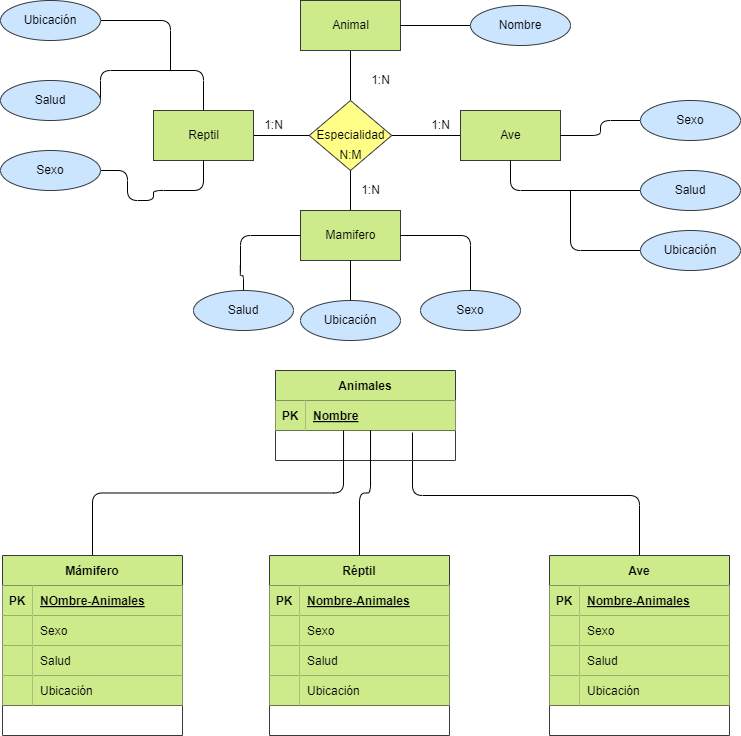

The diagram above was exported from draw.io. Its source (the exported page's mxGraphModel, read from the mxfile embedded in the PNG):
<mxGraphModel dx="1216" dy="779" grid="1" gridSize="10" guides="1" tooltips="1" connect="1" arrows="1" fold="1" page="1" pageScale="1" pageWidth="850" pageHeight="1100" math="0" shadow="0">
  <root>
    <mxCell id="0" />
    <mxCell id="1" parent="0" />
    <mxCell id="2" value="" style="html=1;endArrow=none;endFill=0;" parent="1" source="4" target="5" edge="1">
      <mxGeometry relative="1" as="geometry" />
    </mxCell>
    <mxCell id="3" value="" style="edgeStyle=none;html=1;endArrow=none;endFill=0;" parent="1" source="4" target="13" edge="1">
      <mxGeometry relative="1" as="geometry" />
    </mxCell>
    <mxCell id="4" value="Especialidad" style="shape=rhombus;html=1;dashed=0;whitespace=wrap;perimeter=rhombusPerimeter;fillColor=#ffff88;strokeColor=#36393d;fontColor=#000000;" parent="1" vertex="1">
      <mxGeometry x="368.75" y="170" width="82.5" height="70" as="geometry" />
    </mxCell>
    <mxCell id="5" value="Animal" style="html=1;dashed=0;whitespace=wrap;fillColor=#cdeb8b;strokeColor=#36393d;fontColor=#000000;" parent="1" vertex="1">
      <mxGeometry x="360" y="70" width="100" height="50" as="geometry" />
    </mxCell>
    <mxCell id="6" value="" style="edgeStyle=orthogonalEdgeStyle;html=1;fontColor=#000000;endArrow=none;endFill=0;" parent="1" source="7" target="5" edge="1">
      <mxGeometry relative="1" as="geometry" />
    </mxCell>
    <mxCell id="7" value="Nombre" style="ellipse;whiteSpace=wrap;html=1;align=center;fillColor=#cce5ff;strokeColor=#36393d;fontColor=#000000;" parent="1" vertex="1">
      <mxGeometry x="530" y="75" width="100" height="40" as="geometry" />
    </mxCell>
    <mxCell id="8" value="1:N" style="text;html=1;align=center;verticalAlign=middle;resizable=0;points=[];autosize=1;strokeColor=none;fillColor=none;" parent="1" vertex="1">
      <mxGeometry x="420" y="135" width="40" height="30" as="geometry" />
    </mxCell>
    <mxCell id="9" value="" style="edgeStyle=none;html=1;endArrow=none;endFill=0;" parent="1" source="10" target="4" edge="1">
      <mxGeometry relative="1" as="geometry" />
    </mxCell>
    <mxCell id="10" value="Reptil" style="html=1;dashed=0;whitespace=wrap;fillColor=#cdeb8b;strokeColor=#36393d;fontColor=#000000;" parent="1" vertex="1">
      <mxGeometry x="213" y="180" width="100" height="50" as="geometry" />
    </mxCell>
    <mxCell id="11" value="" style="edgeStyle=none;html=1;endArrow=none;endFill=0;" parent="1" source="12" target="4" edge="1">
      <mxGeometry relative="1" as="geometry" />
    </mxCell>
    <mxCell id="12" value="Mamifero" style="html=1;dashed=0;whitespace=wrap;fillColor=#cdeb8b;strokeColor=#36393d;fontColor=#000000;" parent="1" vertex="1">
      <mxGeometry x="360" y="280" width="100" height="50" as="geometry" />
    </mxCell>
    <mxCell id="13" value="Ave" style="html=1;dashed=0;whitespace=wrap;fillColor=#cdeb8b;strokeColor=#36393d;fontColor=#000000;" parent="1" vertex="1">
      <mxGeometry x="520" y="180" width="100" height="50" as="geometry" />
    </mxCell>
    <mxCell id="14" style="edgeStyle=orthogonalEdgeStyle;html=1;endArrow=none;endFill=0;" parent="1" source="15" target="13" edge="1">
      <mxGeometry relative="1" as="geometry" />
    </mxCell>
    <mxCell id="15" value="Sexo" style="ellipse;whiteSpace=wrap;html=1;align=center;fillColor=#cce5ff;strokeColor=#36393d;fontColor=#000000;" parent="1" vertex="1">
      <mxGeometry x="700" y="170" width="100" height="40" as="geometry" />
    </mxCell>
    <mxCell id="16" style="edgeStyle=orthogonalEdgeStyle;html=1;entryX=0.5;entryY=1;entryDx=0;entryDy=0;endArrow=none;endFill=0;" parent="1" source="17" target="13" edge="1">
      <mxGeometry relative="1" as="geometry" />
    </mxCell>
    <mxCell id="17" value="Salud" style="ellipse;whiteSpace=wrap;html=1;align=center;fillColor=#cce5ff;strokeColor=#36393d;fontColor=#000000;" parent="1" vertex="1">
      <mxGeometry x="700" y="240" width="100" height="40" as="geometry" />
    </mxCell>
    <mxCell id="18" style="edgeStyle=orthogonalEdgeStyle;html=1;exitX=1;exitY=0.5;exitDx=0;exitDy=0;entryX=0.5;entryY=0;entryDx=0;entryDy=0;endArrow=none;endFill=0;" parent="1" source="19" target="10" edge="1">
      <mxGeometry relative="1" as="geometry">
        <Array as="points">
          <mxPoint x="160" y="140" />
          <mxPoint x="263" y="140" />
        </Array>
      </mxGeometry>
    </mxCell>
    <mxCell id="19" value="Salud" style="ellipse;whiteSpace=wrap;html=1;align=center;fillColor=#cce5ff;strokeColor=#36393d;fontColor=#000000;" parent="1" vertex="1">
      <mxGeometry x="60" y="150" width="100" height="40" as="geometry" />
    </mxCell>
    <mxCell id="20" style="edgeStyle=orthogonalEdgeStyle;html=1;entryX=0.5;entryY=1;entryDx=0;entryDy=0;endArrow=none;endFill=0;" parent="1" source="21" target="10" edge="1">
      <mxGeometry relative="1" as="geometry">
        <Array as="points">
          <mxPoint x="187" y="240" />
          <mxPoint x="187" y="270" />
          <mxPoint x="213" y="270" />
          <mxPoint x="213" y="260" />
          <mxPoint x="263" y="260" />
        </Array>
      </mxGeometry>
    </mxCell>
    <mxCell id="21" value="Sexo" style="ellipse;whiteSpace=wrap;html=1;align=center;fillColor=#cce5ff;strokeColor=#36393d;fontColor=#000000;" parent="1" vertex="1">
      <mxGeometry x="60" y="220" width="100" height="40" as="geometry" />
    </mxCell>
    <mxCell id="22" style="edgeStyle=orthogonalEdgeStyle;html=1;entryX=0;entryY=0.5;entryDx=0;entryDy=0;endArrow=none;endFill=0;" parent="1" source="23" target="12" edge="1">
      <mxGeometry relative="1" as="geometry">
        <Array as="points">
          <mxPoint x="303" y="345" />
          <mxPoint x="300" y="345" />
          <mxPoint x="300" y="305" />
        </Array>
      </mxGeometry>
    </mxCell>
    <mxCell id="23" value="Salud" style="ellipse;whiteSpace=wrap;html=1;align=center;fillColor=#cce5ff;strokeColor=#36393d;fontColor=#000000;" parent="1" vertex="1">
      <mxGeometry x="253" y="360" width="100" height="40" as="geometry" />
    </mxCell>
    <mxCell id="24" style="edgeStyle=orthogonalEdgeStyle;html=1;entryX=1;entryY=0.5;entryDx=0;entryDy=0;endArrow=none;endFill=0;" parent="1" source="25" target="12" edge="1">
      <mxGeometry relative="1" as="geometry">
        <Array as="points">
          <mxPoint x="530" y="305" />
        </Array>
      </mxGeometry>
    </mxCell>
    <mxCell id="25" value="Sexo" style="ellipse;whiteSpace=wrap;html=1;align=center;fillColor=#cce5ff;strokeColor=#36393d;fontColor=#000000;" parent="1" vertex="1">
      <mxGeometry x="480" y="360" width="100" height="40" as="geometry" />
    </mxCell>
    <mxCell id="26" value="1:N" style="text;html=1;align=center;verticalAlign=middle;resizable=0;points=[];autosize=1;strokeColor=none;fillColor=none;" parent="1" vertex="1">
      <mxGeometry x="480" y="180" width="40" height="30" as="geometry" />
    </mxCell>
    <mxCell id="27" value="1:N" style="text;html=1;align=center;verticalAlign=middle;resizable=0;points=[];autosize=1;strokeColor=none;fillColor=none;" parent="1" vertex="1">
      <mxGeometry x="410" y="245" width="40" height="30" as="geometry" />
    </mxCell>
    <mxCell id="28" value="1:N" style="text;html=1;align=center;verticalAlign=middle;resizable=0;points=[];autosize=1;strokeColor=none;fillColor=none;" parent="1" vertex="1">
      <mxGeometry x="313" y="180" width="40" height="30" as="geometry" />
    </mxCell>
    <mxCell id="29" value="N:M" style="text;html=1;align=center;verticalAlign=middle;resizable=0;points=[];autosize=1;strokeColor=none;fillColor=none;fontColor=#000000;" parent="1" vertex="1">
      <mxGeometry x="385" y="210" width="50" height="30" as="geometry" />
    </mxCell>
    <mxCell id="30" style="edgeStyle=orthogonalEdgeStyle;html=1;exitX=0.5;exitY=0;exitDx=0;exitDy=0;entryX=0.761;entryY=1.067;entryDx=0;entryDy=0;entryPerimeter=0;fontColor=#000000;endArrow=none;endFill=0;" parent="1" source="31" target="42" edge="1">
      <mxGeometry relative="1" as="geometry">
        <Array as="points">
          <mxPoint x="699" y="565" />
          <mxPoint x="472" y="565" />
        </Array>
      </mxGeometry>
    </mxCell>
    <mxCell id="31" value="Ave" style="shape=table;startSize=30;container=1;collapsible=1;childLayout=tableLayout;fixedRows=1;rowLines=0;fontStyle=1;align=center;resizeLast=1;fillColor=#cdeb8b;strokeColor=#36393d;fontColor=#000000;" parent="1" vertex="1">
      <mxGeometry x="609" y="625" width="180" height="180" as="geometry" />
    </mxCell>
    <mxCell id="32" value="" style="shape=tableRow;horizontal=0;startSize=0;swimlaneHead=0;swimlaneBody=0;fillColor=none;collapsible=0;dropTarget=0;points=[[0,0.5],[1,0.5]];portConstraint=eastwest;top=0;left=0;right=0;bottom=1;fontColor=#000000;" parent="31" vertex="1">
      <mxGeometry y="30" width="180" height="30" as="geometry" />
    </mxCell>
    <mxCell id="33" value="PK" style="shape=partialRectangle;connectable=0;fillColor=#cdeb8b;top=0;left=0;bottom=0;right=0;fontStyle=1;overflow=hidden;strokeColor=#36393d;fontColor=#000000;" parent="32" vertex="1">
      <mxGeometry width="30" height="30" as="geometry">
        <mxRectangle width="30" height="30" as="alternateBounds" />
      </mxGeometry>
    </mxCell>
    <mxCell id="34" value="Nombre-Animales" style="shape=partialRectangle;connectable=0;fillColor=#cdeb8b;top=0;left=0;bottom=0;right=0;align=left;spacingLeft=6;fontStyle=5;overflow=hidden;strokeColor=#36393d;fontColor=#000000;" parent="32" vertex="1">
      <mxGeometry x="30" width="150" height="30" as="geometry">
        <mxRectangle width="150" height="30" as="alternateBounds" />
      </mxGeometry>
    </mxCell>
    <mxCell id="35" value="" style="shape=tableRow;horizontal=0;startSize=0;swimlaneHead=0;swimlaneBody=0;fillColor=none;collapsible=0;dropTarget=0;points=[[0,0.5],[1,0.5]];portConstraint=eastwest;top=0;left=0;right=0;bottom=1;fontColor=#000000;" parent="31" vertex="1">
      <mxGeometry y="60" width="180" height="30" as="geometry" />
    </mxCell>
    <mxCell id="36" value="" style="shape=partialRectangle;connectable=0;fillColor=#cdeb8b;top=0;left=0;bottom=0;right=0;fontStyle=0;overflow=hidden;strokeColor=#36393d;fontColor=#000000;" parent="35" vertex="1">
      <mxGeometry width="30" height="30" as="geometry">
        <mxRectangle width="30" height="30" as="alternateBounds" />
      </mxGeometry>
    </mxCell>
    <mxCell id="37" value="Sexo" style="shape=partialRectangle;connectable=0;fillColor=#cdeb8b;top=0;left=0;bottom=0;right=0;align=left;spacingLeft=6;fontStyle=0;overflow=hidden;strokeColor=#36393d;fontColor=#000000;" parent="35" vertex="1">
      <mxGeometry x="30" width="150" height="30" as="geometry">
        <mxRectangle width="150" height="30" as="alternateBounds" />
      </mxGeometry>
    </mxCell>
    <mxCell id="38" value="" style="shape=tableRow;horizontal=0;startSize=0;swimlaneHead=0;swimlaneBody=0;fillColor=none;collapsible=0;dropTarget=0;points=[[0,0.5],[1,0.5]];portConstraint=eastwest;top=0;left=0;right=0;bottom=1;fontColor=#000000;" parent="31" vertex="1">
      <mxGeometry y="90" width="180" height="30" as="geometry" />
    </mxCell>
    <mxCell id="39" value="" style="shape=partialRectangle;connectable=0;fillColor=#cdeb8b;top=0;left=0;bottom=0;right=0;fontStyle=0;overflow=hidden;strokeColor=#36393d;fontColor=#000000;" parent="38" vertex="1">
      <mxGeometry width="30" height="30" as="geometry">
        <mxRectangle width="30" height="30" as="alternateBounds" />
      </mxGeometry>
    </mxCell>
    <mxCell id="40" value="Salud" style="shape=partialRectangle;connectable=0;fillColor=#cdeb8b;top=0;left=0;bottom=0;right=0;align=left;spacingLeft=6;fontStyle=0;overflow=hidden;strokeColor=#36393d;fontColor=#000000;" parent="38" vertex="1">
      <mxGeometry x="30" width="150" height="30" as="geometry">
        <mxRectangle width="150" height="30" as="alternateBounds" />
      </mxGeometry>
    </mxCell>
    <mxCell id="110" value="" style="shape=tableRow;horizontal=0;startSize=0;swimlaneHead=0;swimlaneBody=0;fillColor=none;collapsible=0;dropTarget=0;points=[[0,0.5],[1,0.5]];portConstraint=eastwest;top=0;left=0;right=0;bottom=1;fontColor=#000000;" parent="31" vertex="1">
      <mxGeometry y="120" width="180" height="30" as="geometry" />
    </mxCell>
    <mxCell id="111" value="" style="shape=partialRectangle;connectable=0;fillColor=#cdeb8b;top=0;left=0;bottom=0;right=0;fontStyle=0;overflow=hidden;strokeColor=#36393d;fontColor=#000000;" parent="110" vertex="1">
      <mxGeometry width="30" height="30" as="geometry">
        <mxRectangle width="30" height="30" as="alternateBounds" />
      </mxGeometry>
    </mxCell>
    <mxCell id="112" value="Ubicación" style="shape=partialRectangle;connectable=0;fillColor=#cdeb8b;top=0;left=0;bottom=0;right=0;align=left;spacingLeft=6;fontStyle=0;overflow=hidden;strokeColor=#36393d;fontColor=#000000;" parent="110" vertex="1">
      <mxGeometry x="30" width="150" height="30" as="geometry">
        <mxRectangle width="150" height="30" as="alternateBounds" />
      </mxGeometry>
    </mxCell>
    <mxCell id="41" value="Animales" style="shape=table;startSize=30;container=1;collapsible=1;childLayout=tableLayout;fixedRows=1;rowLines=0;fontStyle=1;align=center;resizeLast=1;fillColor=#cdeb8b;strokeColor=#36393d;fontColor=#000000;" parent="1" vertex="1">
      <mxGeometry x="335" y="440" width="180" height="90" as="geometry" />
    </mxCell>
    <mxCell id="42" value="" style="shape=tableRow;horizontal=0;startSize=0;swimlaneHead=0;swimlaneBody=0;fillColor=none;collapsible=0;dropTarget=0;points=[[0,0.5],[1,0.5]];portConstraint=eastwest;top=0;left=0;right=0;bottom=1;fontColor=#000000;" parent="41" vertex="1">
      <mxGeometry y="30" width="180" height="30" as="geometry" />
    </mxCell>
    <mxCell id="43" value="PK" style="shape=partialRectangle;connectable=0;fillColor=#cdeb8b;top=0;left=0;bottom=0;right=0;fontStyle=1;overflow=hidden;strokeColor=#36393d;fontColor=#000000;" parent="42" vertex="1">
      <mxGeometry width="30" height="30" as="geometry">
        <mxRectangle width="30" height="30" as="alternateBounds" />
      </mxGeometry>
    </mxCell>
    <mxCell id="44" value="Nombre" style="shape=partialRectangle;connectable=0;fillColor=#cdeb8b;top=0;left=0;bottom=0;right=0;align=left;spacingLeft=6;fontStyle=5;overflow=hidden;strokeColor=#36393d;fontColor=#000000;" parent="42" vertex="1">
      <mxGeometry x="30" width="150" height="30" as="geometry">
        <mxRectangle width="150" height="30" as="alternateBounds" />
      </mxGeometry>
    </mxCell>
    <mxCell id="45" style="edgeStyle=orthogonalEdgeStyle;html=1;entryX=0.528;entryY=1;entryDx=0;entryDy=0;entryPerimeter=0;fontColor=#000000;endArrow=none;endFill=0;" parent="1" source="46" target="42" edge="1">
      <mxGeometry relative="1" as="geometry" />
    </mxCell>
    <mxCell id="46" value="Réptil" style="shape=table;startSize=30;container=1;collapsible=1;childLayout=tableLayout;fixedRows=1;rowLines=0;fontStyle=1;align=center;resizeLast=1;fillColor=#cdeb8b;strokeColor=#36393d;fontColor=#000000;" parent="1" vertex="1">
      <mxGeometry x="329" y="625" width="180" height="180" as="geometry" />
    </mxCell>
    <mxCell id="47" value="" style="shape=tableRow;horizontal=0;startSize=0;swimlaneHead=0;swimlaneBody=0;fillColor=none;collapsible=0;dropTarget=0;points=[[0,0.5],[1,0.5]];portConstraint=eastwest;top=0;left=0;right=0;bottom=1;fontColor=#000000;" parent="46" vertex="1">
      <mxGeometry y="30" width="180" height="30" as="geometry" />
    </mxCell>
    <mxCell id="48" value="PK" style="shape=partialRectangle;connectable=0;fillColor=#cdeb8b;top=0;left=0;bottom=0;right=0;fontStyle=1;overflow=hidden;strokeColor=#36393d;fontColor=#000000;" parent="47" vertex="1">
      <mxGeometry width="30" height="30" as="geometry">
        <mxRectangle width="30" height="30" as="alternateBounds" />
      </mxGeometry>
    </mxCell>
    <mxCell id="49" value="Nombre-Animales" style="shape=partialRectangle;connectable=0;fillColor=#cdeb8b;top=0;left=0;bottom=0;right=0;align=left;spacingLeft=6;fontStyle=5;overflow=hidden;strokeColor=#36393d;fontColor=#000000;" parent="47" vertex="1">
      <mxGeometry x="30" width="150" height="30" as="geometry">
        <mxRectangle width="150" height="30" as="alternateBounds" />
      </mxGeometry>
    </mxCell>
    <mxCell id="50" value="" style="shape=tableRow;horizontal=0;startSize=0;swimlaneHead=0;swimlaneBody=0;fillColor=none;collapsible=0;dropTarget=0;points=[[0,0.5],[1,0.5]];portConstraint=eastwest;top=0;left=0;right=0;bottom=1;fontColor=#000000;" parent="46" vertex="1">
      <mxGeometry y="60" width="180" height="30" as="geometry" />
    </mxCell>
    <mxCell id="51" value="" style="shape=partialRectangle;connectable=0;fillColor=#cdeb8b;top=0;left=0;bottom=0;right=0;fontStyle=0;overflow=hidden;strokeColor=#36393d;fontColor=#000000;" parent="50" vertex="1">
      <mxGeometry width="30" height="30" as="geometry">
        <mxRectangle width="30" height="30" as="alternateBounds" />
      </mxGeometry>
    </mxCell>
    <mxCell id="52" value="Sexo" style="shape=partialRectangle;connectable=0;fillColor=#cdeb8b;top=0;left=0;bottom=0;right=0;align=left;spacingLeft=6;fontStyle=0;overflow=hidden;strokeColor=#36393d;fontColor=#000000;" parent="50" vertex="1">
      <mxGeometry x="30" width="150" height="30" as="geometry">
        <mxRectangle width="150" height="30" as="alternateBounds" />
      </mxGeometry>
    </mxCell>
    <mxCell id="53" value="" style="shape=tableRow;horizontal=0;startSize=0;swimlaneHead=0;swimlaneBody=0;fillColor=none;collapsible=0;dropTarget=0;points=[[0,0.5],[1,0.5]];portConstraint=eastwest;top=0;left=0;right=0;bottom=1;fontColor=#000000;" parent="46" vertex="1">
      <mxGeometry y="90" width="180" height="30" as="geometry" />
    </mxCell>
    <mxCell id="54" value="" style="shape=partialRectangle;connectable=0;fillColor=#cdeb8b;top=0;left=0;bottom=0;right=0;fontStyle=0;overflow=hidden;strokeColor=#36393d;fontColor=#000000;" parent="53" vertex="1">
      <mxGeometry width="30" height="30" as="geometry">
        <mxRectangle width="30" height="30" as="alternateBounds" />
      </mxGeometry>
    </mxCell>
    <mxCell id="55" value="Salud" style="shape=partialRectangle;connectable=0;fillColor=#cdeb8b;top=0;left=0;bottom=0;right=0;align=left;spacingLeft=6;fontStyle=0;overflow=hidden;strokeColor=#36393d;fontColor=#000000;" parent="53" vertex="1">
      <mxGeometry x="30" width="150" height="30" as="geometry">
        <mxRectangle width="150" height="30" as="alternateBounds" />
      </mxGeometry>
    </mxCell>
    <mxCell id="87" value="" style="shape=tableRow;horizontal=0;startSize=0;swimlaneHead=0;swimlaneBody=0;fillColor=none;collapsible=0;dropTarget=0;points=[[0,0.5],[1,0.5]];portConstraint=eastwest;top=0;left=0;right=0;bottom=1;fontColor=#000000;" parent="46" vertex="1">
      <mxGeometry y="120" width="180" height="30" as="geometry" />
    </mxCell>
    <mxCell id="88" value="" style="shape=partialRectangle;connectable=0;fillColor=#cdeb8b;top=0;left=0;bottom=0;right=0;fontStyle=0;overflow=hidden;strokeColor=#36393d;fontColor=#000000;" parent="87" vertex="1">
      <mxGeometry width="30" height="30" as="geometry">
        <mxRectangle width="30" height="30" as="alternateBounds" />
      </mxGeometry>
    </mxCell>
    <mxCell id="89" value="Ubicación" style="shape=partialRectangle;connectable=0;fillColor=#cdeb8b;top=0;left=0;bottom=0;right=0;align=left;spacingLeft=6;fontStyle=0;overflow=hidden;strokeColor=#36393d;fontColor=#000000;" parent="87" vertex="1">
      <mxGeometry x="30" width="150" height="30" as="geometry">
        <mxRectangle width="150" height="30" as="alternateBounds" />
      </mxGeometry>
    </mxCell>
    <mxCell id="56" style="edgeStyle=orthogonalEdgeStyle;html=1;entryX=0.378;entryY=1;entryDx=0;entryDy=0;entryPerimeter=0;fontColor=#000000;endArrow=none;endFill=0;" parent="1" source="57" target="42" edge="1">
      <mxGeometry relative="1" as="geometry" />
    </mxCell>
    <mxCell id="57" value="Mámifero" style="shape=table;startSize=30;container=1;collapsible=1;childLayout=tableLayout;fixedRows=1;rowLines=0;fontStyle=1;align=center;resizeLast=1;fillColor=#cdeb8b;strokeColor=#36393d;fontColor=#000000;" parent="1" vertex="1">
      <mxGeometry x="62" y="625" width="180" height="180" as="geometry" />
    </mxCell>
    <mxCell id="58" value="" style="shape=tableRow;horizontal=0;startSize=0;swimlaneHead=0;swimlaneBody=0;fillColor=none;collapsible=0;dropTarget=0;points=[[0,0.5],[1,0.5]];portConstraint=eastwest;top=0;left=0;right=0;bottom=1;fontColor=#000000;" parent="57" vertex="1">
      <mxGeometry y="30" width="180" height="30" as="geometry" />
    </mxCell>
    <mxCell id="59" value="PK" style="shape=partialRectangle;connectable=0;fillColor=#cdeb8b;top=0;left=0;bottom=0;right=0;fontStyle=1;overflow=hidden;strokeColor=#36393d;fontColor=#000000;" parent="58" vertex="1">
      <mxGeometry width="30" height="30" as="geometry">
        <mxRectangle width="30" height="30" as="alternateBounds" />
      </mxGeometry>
    </mxCell>
    <mxCell id="60" value="NOmbre-Animales" style="shape=partialRectangle;connectable=0;fillColor=#cdeb8b;top=0;left=0;bottom=0;right=0;align=left;spacingLeft=6;fontStyle=5;overflow=hidden;strokeColor=#36393d;fontColor=#000000;" parent="58" vertex="1">
      <mxGeometry x="30" width="150" height="30" as="geometry">
        <mxRectangle width="150" height="30" as="alternateBounds" />
      </mxGeometry>
    </mxCell>
    <mxCell id="61" value="" style="shape=tableRow;horizontal=0;startSize=0;swimlaneHead=0;swimlaneBody=0;fillColor=none;collapsible=0;dropTarget=0;points=[[0,0.5],[1,0.5]];portConstraint=eastwest;top=0;left=0;right=0;bottom=1;fontColor=#000000;" parent="57" vertex="1">
      <mxGeometry y="60" width="180" height="30" as="geometry" />
    </mxCell>
    <mxCell id="62" value="" style="shape=partialRectangle;connectable=0;fillColor=#cdeb8b;top=0;left=0;bottom=0;right=0;fontStyle=0;overflow=hidden;strokeColor=#36393d;fontColor=#000000;" parent="61" vertex="1">
      <mxGeometry width="30" height="30" as="geometry">
        <mxRectangle width="30" height="30" as="alternateBounds" />
      </mxGeometry>
    </mxCell>
    <mxCell id="63" value="Sexo    " style="shape=partialRectangle;connectable=0;fillColor=#cdeb8b;top=0;left=0;bottom=0;right=0;align=left;spacingLeft=6;fontStyle=0;overflow=hidden;strokeColor=#36393d;fontColor=#000000;" parent="61" vertex="1">
      <mxGeometry x="30" width="150" height="30" as="geometry">
        <mxRectangle width="150" height="30" as="alternateBounds" />
      </mxGeometry>
    </mxCell>
    <mxCell id="64" value="" style="shape=tableRow;horizontal=0;startSize=0;swimlaneHead=0;swimlaneBody=0;fillColor=none;collapsible=0;dropTarget=0;points=[[0,0.5],[1,0.5]];portConstraint=eastwest;top=0;left=0;right=0;bottom=1;fontColor=#000000;" parent="57" vertex="1">
      <mxGeometry y="90" width="180" height="30" as="geometry" />
    </mxCell>
    <mxCell id="65" value="" style="shape=partialRectangle;connectable=0;fillColor=#cdeb8b;top=0;left=0;bottom=0;right=0;fontStyle=0;overflow=hidden;strokeColor=#36393d;fontColor=#000000;" parent="64" vertex="1">
      <mxGeometry width="30" height="30" as="geometry">
        <mxRectangle width="30" height="30" as="alternateBounds" />
      </mxGeometry>
    </mxCell>
    <mxCell id="66" value="Salud" style="shape=partialRectangle;connectable=0;fillColor=#cdeb8b;top=0;left=0;bottom=0;right=0;align=left;spacingLeft=6;fontStyle=0;overflow=hidden;strokeColor=#36393d;fontColor=#000000;" parent="64" vertex="1">
      <mxGeometry x="30" width="150" height="30" as="geometry">
        <mxRectangle width="150" height="30" as="alternateBounds" />
      </mxGeometry>
    </mxCell>
    <mxCell id="84" value="" style="shape=tableRow;horizontal=0;startSize=0;swimlaneHead=0;swimlaneBody=0;fillColor=none;collapsible=0;dropTarget=0;points=[[0,0.5],[1,0.5]];portConstraint=eastwest;top=0;left=0;right=0;bottom=1;fontColor=#000000;" parent="57" vertex="1">
      <mxGeometry y="120" width="180" height="30" as="geometry" />
    </mxCell>
    <mxCell id="85" value="" style="shape=partialRectangle;connectable=0;fillColor=#cdeb8b;top=0;left=0;bottom=0;right=0;fontStyle=0;overflow=hidden;strokeColor=#36393d;fontColor=#000000;" parent="84" vertex="1">
      <mxGeometry width="30" height="30" as="geometry">
        <mxRectangle width="30" height="30" as="alternateBounds" />
      </mxGeometry>
    </mxCell>
    <mxCell id="86" value="Ubicación" style="shape=partialRectangle;connectable=0;fillColor=#cdeb8b;top=0;left=0;bottom=0;right=0;align=left;spacingLeft=6;fontStyle=0;overflow=hidden;strokeColor=#36393d;fontColor=#000000;" parent="84" vertex="1">
      <mxGeometry x="30" width="150" height="30" as="geometry">
        <mxRectangle width="150" height="30" as="alternateBounds" />
      </mxGeometry>
    </mxCell>
    <mxCell id="69" value="" style="edgeStyle=none;html=1;entryX=0.5;entryY=1;entryDx=0;entryDy=0;endArrow=none;endFill=0;" parent="1" source="68" target="12" edge="1">
      <mxGeometry relative="1" as="geometry" />
    </mxCell>
    <mxCell id="68" value="Ubicación" style="ellipse;whiteSpace=wrap;html=1;align=center;fillColor=#cce5ff;strokeColor=#36393d;fontColor=#000000;" parent="1" vertex="1">
      <mxGeometry x="360" y="370" width="100" height="40" as="geometry" />
    </mxCell>
    <mxCell id="71" style="edgeStyle=orthogonalEdgeStyle;html=1;exitX=0;exitY=0.5;exitDx=0;exitDy=0;endArrow=none;endFill=0;" parent="1" source="70" edge="1">
      <mxGeometry relative="1" as="geometry">
        <mxPoint x="630" y="260" as="targetPoint" />
      </mxGeometry>
    </mxCell>
    <mxCell id="70" value="Ubicación" style="ellipse;whiteSpace=wrap;html=1;align=center;fillColor=#cce5ff;strokeColor=#36393d;fontColor=#000000;" parent="1" vertex="1">
      <mxGeometry x="700" y="300" width="100" height="40" as="geometry" />
    </mxCell>
    <mxCell id="73" style="edgeStyle=orthogonalEdgeStyle;html=1;exitX=1;exitY=0.5;exitDx=0;exitDy=0;endArrow=none;endFill=0;" parent="1" source="72" edge="1">
      <mxGeometry relative="1" as="geometry">
        <mxPoint x="230" y="140" as="targetPoint" />
      </mxGeometry>
    </mxCell>
    <mxCell id="72" value="Ubicación" style="ellipse;whiteSpace=wrap;html=1;align=center;fillColor=#cce5ff;strokeColor=#36393d;fontColor=#000000;" parent="1" vertex="1">
      <mxGeometry x="60" y="70" width="100" height="40" as="geometry" />
    </mxCell>
  </root>
</mxGraphModel>